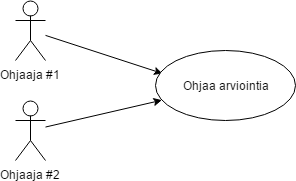

The diagram above was exported from draw.io. Its source (the exported page's mxGraphModel, read from the mxfile embedded in the PNG):
<mxGraphModel dx="755" dy="692" grid="1" gridSize="10" guides="1" tooltips="1" connect="1" arrows="1" fold="1" page="1" pageScale="1" pageWidth="850" pageHeight="1100" background="#ffffff" math="0" shadow="0">
  <root>
    <mxCell id="0" />
    <mxCell id="1" parent="0" />
    <mxCell id="9" style="rounded=0;html=1;entryX=0.05;entryY=0.329;entryPerimeter=0;jettySize=auto;orthogonalLoop=1;" edge="1" parent="1" source="2" target="8">
      <mxGeometry relative="1" as="geometry" />
    </mxCell>
    <mxCell id="2" value="Ohjaaja #1" style="shape=umlActor;verticalLabelPosition=bottom;labelBackgroundColor=#ffffff;verticalAlign=top;html=1;" vertex="1" parent="1">
      <mxGeometry x="70" y="340" width="30" height="60" as="geometry" />
    </mxCell>
    <mxCell id="10" style="edgeStyle=none;rounded=0;html=1;jettySize=auto;orthogonalLoop=1;" edge="1" parent="1" source="7" target="8">
      <mxGeometry relative="1" as="geometry" />
    </mxCell>
    <mxCell id="7" value="Ohjaaja #2" style="shape=umlActor;verticalLabelPosition=bottom;labelBackgroundColor=#ffffff;verticalAlign=top;html=1;" vertex="1" parent="1">
      <mxGeometry x="70" y="440" width="30" height="60" as="geometry" />
    </mxCell>
    <mxCell id="8" value="Ohjaa arviointia" style="ellipse;whiteSpace=wrap;html=1;" vertex="1" parent="1">
      <mxGeometry x="210" y="390" width="140" height="70" as="geometry" />
    </mxCell>
  </root>
</mxGraphModel>